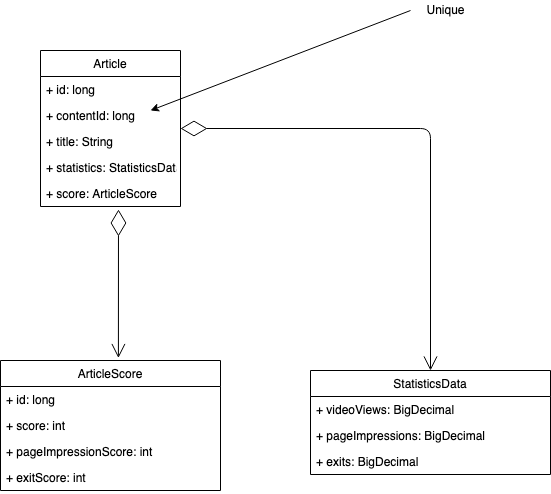

The diagram above was exported from draw.io. Its source (the exported page's mxGraphModel, read from the mxfile embedded in the PNG):
<mxGraphModel dx="1712" dy="1168" grid="1" gridSize="10" guides="1" tooltips="1" connect="1" arrows="1" fold="1" page="1" pageScale="1" pageWidth="850" pageHeight="1100" background="#ffffff" math="0" shadow="0">
  <root>
    <mxCell id="0" />
    <mxCell id="1" parent="0" />
    <mxCell id="2" value="Article" style="swimlane;fontStyle=0;childLayout=stackLayout;horizontal=1;startSize=26;fillColor=none;horizontalStack=0;resizeParent=1;resizeParentMax=0;resizeLast=0;collapsible=1;marginBottom=0;" vertex="1" parent="1">
      <mxGeometry x="120" y="170" width="140" height="156" as="geometry" />
    </mxCell>
    <mxCell id="3" value="+ id: long" style="text;strokeColor=none;fillColor=none;align=left;verticalAlign=top;spacingLeft=4;spacingRight=4;overflow=hidden;rotatable=0;points=[[0,0.5],[1,0.5]];portConstraint=eastwest;" vertex="1" parent="2">
      <mxGeometry y="26" width="140" height="26" as="geometry" />
    </mxCell>
    <mxCell id="4" value="+ contentId: long" style="text;strokeColor=none;fillColor=none;align=left;verticalAlign=top;spacingLeft=4;spacingRight=4;overflow=hidden;rotatable=0;points=[[0,0.5],[1,0.5]];portConstraint=eastwest;" vertex="1" parent="2">
      <mxGeometry y="52" width="140" height="26" as="geometry" />
    </mxCell>
    <mxCell id="5" value="" style="endArrow=classic;html=1;" edge="1" parent="2">
      <mxGeometry width="50" height="50" relative="1" as="geometry">
        <mxPoint x="370" y="-40" as="sourcePoint" />
        <mxPoint x="110" y="60" as="targetPoint" />
      </mxGeometry>
    </mxCell>
    <mxCell id="6" value="+ title: String" style="text;strokeColor=none;fillColor=none;align=left;verticalAlign=top;spacingLeft=4;spacingRight=4;overflow=hidden;rotatable=0;points=[[0,0.5],[1,0.5]];portConstraint=eastwest;" vertex="1" parent="2">
      <mxGeometry y="78" width="140" height="26" as="geometry" />
    </mxCell>
    <mxCell id="7" value="+ statistics: StatisticsData" style="text;strokeColor=none;fillColor=none;align=left;verticalAlign=top;spacingLeft=4;spacingRight=4;overflow=hidden;rotatable=0;points=[[0,0.5],[1,0.5]];portConstraint=eastwest;" vertex="1" parent="2">
      <mxGeometry y="104" width="140" height="26" as="geometry" />
    </mxCell>
    <mxCell id="8" value="+ score: ArticleScore" style="text;strokeColor=none;fillColor=none;align=left;verticalAlign=top;spacingLeft=4;spacingRight=4;overflow=hidden;rotatable=0;points=[[0,0.5],[1,0.5]];portConstraint=eastwest;" vertex="1" parent="2">
      <mxGeometry y="130" width="140" height="26" as="geometry" />
    </mxCell>
    <mxCell id="9" value="StatisticsData" style="swimlane;fontStyle=0;childLayout=stackLayout;horizontal=1;startSize=26;fillColor=none;horizontalStack=0;resizeParent=1;resizeParentMax=0;resizeLast=0;collapsible=1;marginBottom=0;" vertex="1" parent="1">
      <mxGeometry x="390" y="490" width="240" height="104" as="geometry" />
    </mxCell>
    <mxCell id="10" value="+ videoViews: BigDecimal" style="text;strokeColor=none;fillColor=none;align=left;verticalAlign=top;spacingLeft=4;spacingRight=4;overflow=hidden;rotatable=0;points=[[0,0.5],[1,0.5]];portConstraint=eastwest;" vertex="1" parent="9">
      <mxGeometry y="26" width="240" height="26" as="geometry" />
    </mxCell>
    <mxCell id="11" value="+ pageImpressions: BigDecimal" style="text;strokeColor=none;fillColor=none;align=left;verticalAlign=top;spacingLeft=4;spacingRight=4;overflow=hidden;rotatable=0;points=[[0,0.5],[1,0.5]];portConstraint=eastwest;" vertex="1" parent="9">
      <mxGeometry y="52" width="240" height="26" as="geometry" />
    </mxCell>
    <mxCell id="12" value="+ exits: BigDecimal" style="text;strokeColor=none;fillColor=none;align=left;verticalAlign=top;spacingLeft=4;spacingRight=4;overflow=hidden;rotatable=0;points=[[0,0.5],[1,0.5]];portConstraint=eastwest;" vertex="1" parent="9">
      <mxGeometry y="78" width="240" height="26" as="geometry" />
    </mxCell>
    <mxCell id="13" value="" style="endArrow=diamondThin;endFill=0;endSize=24;html=1;entryX=1;entryY=0.5;entryDx=0;entryDy=0;exitX=0.5;exitY=0;exitDx=0;exitDy=0;startArrow=open;startFill=0;startSize=12;" edge="1" source="9" target="2" parent="1">
      <mxGeometry width="160" relative="1" as="geometry">
        <mxPoint x="220" y="274" as="sourcePoint" />
        <mxPoint x="380" y="274" as="targetPoint" />
        <Array as="points">
          <mxPoint x="510" y="248" />
        </Array>
      </mxGeometry>
    </mxCell>
    <mxCell id="14" value="" style="endArrow=diamondThin;endFill=0;endSize=24;html=1;entryX=0.557;entryY=1.115;entryDx=0;entryDy=0;entryPerimeter=0;exitX=0.536;exitY=-0.019;exitDx=0;exitDy=0;exitPerimeter=0;startArrow=open;startFill=0;startSize=12;" edge="1" source="15" target="8" parent="1">
      <mxGeometry width="160" relative="1" as="geometry">
        <mxPoint x="198" y="470" as="sourcePoint" />
        <mxPoint x="520" y="540" as="targetPoint" />
      </mxGeometry>
    </mxCell>
    <mxCell id="15" value="ArticleScore" style="swimlane;fontStyle=0;childLayout=stackLayout;horizontal=1;startSize=26;fillColor=none;horizontalStack=0;resizeParent=1;resizeParentMax=0;resizeLast=0;collapsible=1;marginBottom=0;" vertex="1" parent="1">
      <mxGeometry x="80" y="480" width="220" height="130" as="geometry" />
    </mxCell>
    <mxCell id="16" value="+ id: long" style="text;strokeColor=none;fillColor=none;align=left;verticalAlign=top;spacingLeft=4;spacingRight=4;overflow=hidden;rotatable=0;points=[[0,0.5],[1,0.5]];portConstraint=eastwest;" vertex="1" parent="15">
      <mxGeometry y="26" width="220" height="26" as="geometry" />
    </mxCell>
    <mxCell id="17" value="+ score: int" style="text;strokeColor=none;fillColor=none;align=left;verticalAlign=top;spacingLeft=4;spacingRight=4;overflow=hidden;rotatable=0;points=[[0,0.5],[1,0.5]];portConstraint=eastwest;" vertex="1" parent="15">
      <mxGeometry y="52" width="220" height="26" as="geometry" />
    </mxCell>
    <mxCell id="18" value="+ pageImpressionScore: int" style="text;strokeColor=none;fillColor=none;align=left;verticalAlign=top;spacingLeft=4;spacingRight=4;overflow=hidden;rotatable=0;points=[[0,0.5],[1,0.5]];portConstraint=eastwest;" vertex="1" parent="15">
      <mxGeometry y="78" width="220" height="26" as="geometry" />
    </mxCell>
    <mxCell id="19" value="+ exitScore: int" style="text;strokeColor=none;fillColor=none;align=left;verticalAlign=top;spacingLeft=4;spacingRight=4;overflow=hidden;rotatable=0;points=[[0,0.5],[1,0.5]];portConstraint=eastwest;" vertex="1" parent="15">
      <mxGeometry y="104" width="220" height="26" as="geometry" />
    </mxCell>
    <mxCell id="20" value="Unique" style="text;html=1;align=center;verticalAlign=middle;resizable=0;points=[];autosize=1;" vertex="1" parent="1">
      <mxGeometry x="500" y="120" width="50" height="20" as="geometry" />
    </mxCell>
  </root>
</mxGraphModel>